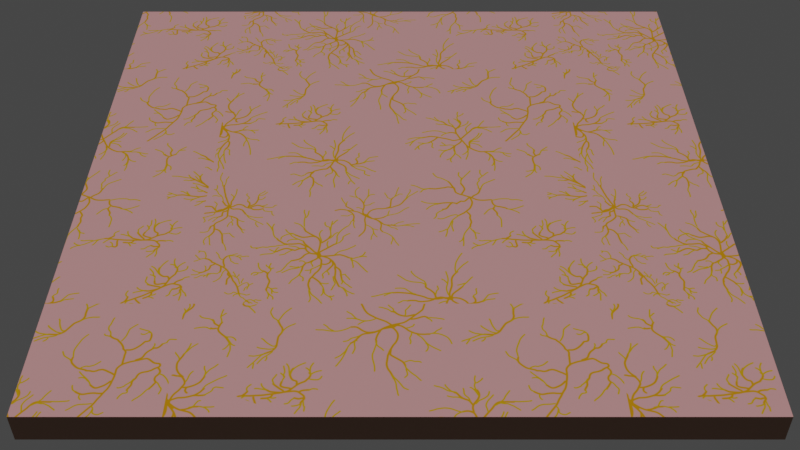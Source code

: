 # Source: arena_saraf.blend  (saved by Blender 4.1.24; exported with 4.5.12 LTS)
import bpy
from mathutils import Matrix  # noqa: F401  (used for matrix-valued properties, if any)

bpy.ops.wm.read_factory_settings(use_empty=True)
scene = bpy.context.scene
scene.name = 'Scene'

# ---- collections
col_collection = bpy.data.collections.new('Collection'); scene.collection.children.link(col_collection)

# ---- images (referenced by path relative to the original .blend; pixels are not part of the script)
import os
ASSET_DIR = os.environ.get("B2B_ASSET_DIR", "")  # directory of the original .blend (textures are referenced by path, not embedded)
HERE = os.path.dirname(os.path.abspath(__file__))  # packed textures are extracted next to this script under _unpacked/

def load_image(name, relpath, width, height, colorspace="sRGB"):
    """Load a texture the original file referenced (path relative to the .blend, or extracted next to this script)."""
    p = next((c for c in (os.path.join(HERE, relpath), os.path.join(ASSET_DIR, relpath)) if relpath and os.path.exists(c)), "")
    if p:
        img = bpy.data.images.load(p, check_existing=True)
        img.name = name
    else:  # same state as the original file: an image datablock whose file is absent (Cycles renders it pink)
        img = bpy.data.images.new(name, width, height)
        img.source = "FILE"
        img.filepath = "//" + (relpath or name)
    img.colorspace_settings.name = colorspace
    return img
img_texture_png = load_image('Texture.png', '_unpacked/Texture.4311e1f2.png', 1280, 1280, 'sRGB')

# ---- materials (node trees are filled in below, after node groups)
mat_material = bpy.data.materials.new('Material')
mat_material.alpha_threshold = 0.0
mat_material.use_transparent_shadow = False
mat_material.roughness = 0.5
mat_material.line_color = (0.0, 0.0, 0.0, 1.0)
mat_tex = bpy.data.materials.new('tex')
mat_tex.use_transparent_shadow = False

# ---- material node trees
mat_material.use_nodes = True; mat_material.node_tree.nodes.clear()
_N = mat_material.node_tree.nodes; _L = mat_material.node_tree.links
n0 = _N.new('ShaderNodeOutputMaterial'); n0.name = 'Material Output'; n0.location = (300, 300)
n1 = _N.new('ShaderNodeBsdfPrincipled'); n1.name = 'Principled BSDF'; n1.location = (10, 300)
n1.distribution = 'GGX'
n1.subsurface_method = 'RANDOM_WALK_SKIN'
n1.inputs[0].default_value = (0.3419, 0.1912, 0.1274, 1.0)
n1.inputs[3].default_value = 1.45
n1.inputs[27].default_value = (0.0, 0.0, 0.0, 1.0)
n1.inputs[28].default_value = 1.0
_L.new(n1.outputs[0], n0.inputs[0])
n0.is_active_output = True
mat_tex.use_nodes = True; mat_tex.node_tree.nodes.clear()
_N = mat_tex.node_tree.nodes; _L = mat_tex.node_tree.links
n0 = _N.new('ShaderNodeBsdfPrincipled'); n0.name = 'Principled BSDF'; n0.location = (10, 300)
n0.distribution = 'GGX'
n0.subsurface_method = 'RANDOM_WALK_SKIN'
n0.inputs[3].default_value = 1.45
n0.inputs[13].default_value = 0.2
n0.inputs[27].default_value = (0.0, 0.0, 0.0, 1.0)
n0.inputs[28].default_value = 1.0
n1 = _N.new('ShaderNodeOutputMaterial'); n1.name = 'Material Output'; n1.location = (300, 300)
n2 = _N.new('ShaderNodeTexImage'); n2.name = 'Image Texture'; n2.location = (-441, 213)
n2.image = img_texture_png
_L.new(n0.outputs[0], n1.inputs[0])
_L.new(n2.outputs[0], n0.inputs[0])
n1.is_active_output = True

# ---- world
world_world = bpy.data.worlds.new('World'); scene.world = world_world
world_world.use_nodes = True; world_world.node_tree.nodes.clear()
_N = world_world.node_tree.nodes; _L = world_world.node_tree.links
n0 = _N.new('ShaderNodeOutputWorld'); n0.name = 'World Output'; n0.location = (300, 300)
n1 = _N.new('ShaderNodeBackground'); n1.name = 'Background'; n1.location = (10, 300)
n1.inputs[0].default_value = (0.05088, 0.05088, 0.05088, 1.0)
_L.new(n1.outputs[0], n0.inputs[0])
n0.is_active_output = True
world_world.color = (0.05088, 0.05088, 0.05088)
world_world.use_sun_shadow = False
world_world.sun_shadow_jitter_overblur = 0.0

# ---- cameras
cam_camera_001 = bpy.data.cameras.new('Camera.001')

# ---- lights
light_sun_001 = bpy.data.lights.new('Sun.001', 'SUN')
light_sun_001.transmission_factor = 0.0
light_sun_001.energy = 1.0
light_sun_001.shadow_soft_size = 0.125

# ---- meshes
me_cube_001 = bpy.data.meshes.new('Cube.001')
me_cube_001.from_pydata([(-1.0, -1.0, -1.0), (-1.0, -1.0, 1.0), (-1.0, 1.0, -1.0), (-1.0, 1.0, 1.0), (1.0, -1.0, -1.0), (1.0, -1.0, 1.0), (1.0, 1.0, -1.0), (1.0, 1.0, 1.0)], [], [(0, 1, 3, 2), (2, 3, 7, 6), (6, 7, 5, 4), (4, 5, 1, 0), (2, 6, 4, 0), (7, 3, 1, 5)])
me_cube_001.polygons.foreach_set('material_index', [0, 0, 0, 0, 0, 1])
_uv = me_cube_001.uv_layers.new(name='UVMap')
_uv.uv.foreach_set('vector', [0.375, 0.0, 0.625, 0.0, 0.625, 0.25, 0.375, 0.25, 0.375, 0.25, 0.625, 0.25, 0.625, 0.5, 0.375, 0.5, 0.375, 0.5, 0.625, 0.5, 0.625, 0.75, 0.375, 0.75, 0.375, 0.75, 0.625, 0.75, 0.625, 1.0, 0.375, 1.0, 0.125, 0.5, 0.375, 0.5, 0.375, 0.75, 0.125, 0.75, -0.346, -0.3387, 1.331, -0.3387, 1.331, 1.339, -0.346, 1.339])
me_cube_001.materials.append(mat_material)
me_cube_001.materials.append(mat_tex)
me_cube_001.update()

# ---- objects
ob_cube = bpy.data.objects.new('Cube', me_cube_001)
ob_sun = bpy.data.objects.new('Sun', light_sun_001)
ob_camera = bpy.data.objects.new('Camera', cam_camera_001)

# ---- transforms, parenting, visibility, modifiers, constraints
ob_cube.location = (0.0, 0.0, 0.1486)
ob_cube.scale = (5.311, 5.311, 0.2445)
ob_sun.location = (0.0, 0.0, 7.912)
ob_camera.location = (0.0, -14.88, 12.23)
ob_camera.rotation_euler = (0.8509, -0.0, 0.0)

# ---- collection membership
col_collection.objects.link(ob_cube)
col_collection.objects.link(ob_sun)
col_collection.objects.link(ob_camera)

# ---- scene / render settings (as saved in the file)
scene.camera = ob_camera
scene.frame_start = 1; scene.frame_end = 250; scene.frame_set(1)
scene.render.engine = 'BLENDER_EEVEE_NEXT'
scene.cycles.sampling_pattern = 'TABULATED_SOBOL'
scene.cycles.use_light_tree = False
scene.eevee.ray_tracing_options.trace_max_roughness = 0.0
scene.view_settings.view_transform = 'Filmic'
bpy.context.view_layer.update()
